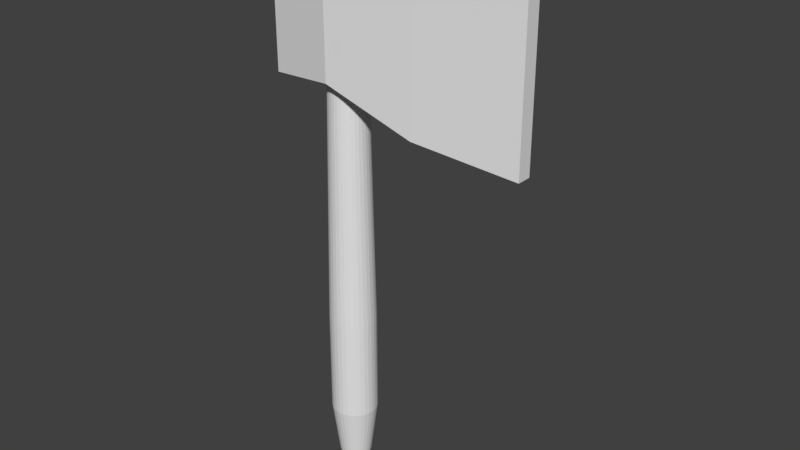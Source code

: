 # Source: axe.blend  (saved by Blender 2.77.0; exported with 4.5.12 LTS)
import bpy
from mathutils import Matrix  # noqa: F401  (used for matrix-valued properties, if any)

bpy.ops.wm.read_factory_settings(use_empty=True)
scene = bpy.context.scene
scene.name = 'Scene'

# ---- collections
col_collection_1 = bpy.data.collections.new('Collection 1'); scene.collection.children.link(col_collection_1)

# ---- world
world_world = bpy.data.worlds.new('World'); scene.world = world_world
world_world.color = (0.05088, 0.05088, 0.05088)
world_world.use_sun_shadow = False
world_world.sun_shadow_jitter_overblur = 0.0
world_world.cycles.sampling_method = 'MANUAL'

# ---- meshes
me_cube_001 = bpy.data.meshes.new('Cube.001')
me_cube_001.from_pydata([(-0.5398, -0.5609, 1.103), (-0.5398, -0.5609, 2.318), (-0.5398, 0.5609, 1.103), (-0.5398, 0.5609, 2.318), (1.46, -0.2487, 0.7107), (1.46, -0.2487, 2.711), (1.46, 0.2487, 0.7107), (1.46, 0.2487, 2.711), (0.6776, 0.6858, 0.8441), (0.01096, 1.0, 1.189), (0.01096, 1.0, 2.232), (0.6776, 0.6858, 2.577), (0.01096, -1.0, 1.189), (0.6776, -0.6858, 0.8441), (0.6776, -0.6858, 2.577), (0.01096, -1.0, 2.232)], [], [(0, 1, 3, 2), (8, 11, 7, 6), (6, 7, 5, 4), (12, 15, 1, 0), (8, 6, 4, 13), (10, 3, 1, 15), (7, 11, 14, 5), (11, 10, 15, 14), (2, 9, 12, 0), (9, 8, 13, 12), (4, 5, 14, 13), (13, 14, 15, 12), (2, 3, 10, 9), (9, 10, 11, 8)])
me_cube_001.polygons.foreach_set('use_smooth', [1, 0, 0, 0, 0, 0, 0, 0, 0, 0, 0, 0, 0, 0])
me_cube_001.use_remesh_preserve_volume = False
me_cube_001.use_remesh_preserve_attributes = False
me_cube_001.use_mirror_vertex_groups = False
me_cube_001.update()
me_cylinder = bpy.data.meshes.new('Cylinder')
me_cylinder.from_pydata([(0.0, 1.0, -1.0), (0.0, 1.0, 1.0), (0.1951, 0.9808, -1.0), (0.1951, 0.9808, 1.0), (0.3827, 0.9239, -1.0), (0.3827, 0.9239, 1.0), (0.5556, 0.8315, -1.0), (0.5556, 0.8315, 1.0), (0.7071, 0.7071, -1.0), (0.7071, 0.7071, 1.0), (0.8315, 0.5556, -1.0), (0.8315, 0.5556, 1.0), (0.9239, 0.3827, -1.0), (0.9239, 0.3827, 1.0), (0.9808, 0.1951, -1.0), (0.9808, 0.1951, 1.0), (1.0, 7.55e-08, -1.0), (1.0, 7.55e-08, 1.0), (0.9808, -0.1951, -1.0), (0.9808, -0.1951, 1.0), (0.9239, -0.3827, -1.0), (0.9239, -0.3827, 1.0), (0.8315, -0.5556, -1.0), (0.8315, -0.5556, 1.0), (0.7071, -0.7071, -1.0), (0.7071, -0.7071, 1.0), (0.5556, -0.8315, -1.0), (0.5556, -0.8315, 1.0), (0.3827, -0.9239, -1.0), (0.3827, -0.9239, 1.0), (0.1951, -0.9808, -1.0), (0.1951, -0.9808, 1.0), (-3.258e-07, -1.0, -1.0), (-3.258e-07, -1.0, 1.0), (-0.1951, -0.9808, -1.0), (-0.1951, -0.9808, 1.0), (-0.3827, -0.9239, -1.0), (-0.3827, -0.9239, 1.0), (-0.5556, -0.8315, -1.0), (-0.5556, -0.8315, 1.0), (-0.7071, -0.7071, -1.0), (-0.7071, -0.7071, 1.0), (-0.8315, -0.5556, -1.0), (-0.8315, -0.5556, 1.0), (-0.9239, -0.3827, -1.0), (-0.9239, -0.3827, 1.0), (-0.9808, -0.1951, -1.0), (-0.9808, -0.1951, 1.0), (-1.0, 9.656e-07, -1.0), (-1.0, 9.656e-07, 1.0), (-0.9808, 0.1951, -1.0), (-0.9808, 0.1951, 1.0), (-0.9239, 0.3827, -1.0), (-0.9239, 0.3827, 1.0), (-0.8315, 0.5556, -1.0), (-0.8315, 0.5556, 1.0), (-0.7071, 0.7071, -1.0), (-0.7071, 0.7071, 1.0), (-0.5556, 0.8315, -1.0), (-0.5556, 0.8315, 1.0), (-0.3827, 0.9239, -1.0), (-0.3827, 0.9239, 1.0), (-0.1951, 0.9808, -1.0), (-0.1951, 0.9808, 1.0), (-2.313e-08, 1.432, -0.7989), (-2.313e-08, 1.432, -0.4182), (0.2794, 1.404, -0.4182), (0.2794, 1.404, -0.7989), (0.548, 1.323, -0.4182), (0.548, 1.323, -0.7989), (0.7955, 1.191, -0.4182), (0.7955, 1.191, -0.7989), (1.013, 1.013, -0.4182), (1.013, 1.013, -0.7989), (1.191, 0.7955, -0.4182), (1.191, 0.7955, -0.7989), (1.323, 0.548, -0.4182), (1.323, 0.548, -0.7989), (1.404, 0.2794, -0.4182), (1.404, 0.2794, -0.7989), (1.432, -2.947e-08, -0.4182), (1.432, -2.947e-08, -0.7989), (1.404, -0.2794, -0.4182), (1.404, -0.2794, -0.7989), (1.323, -0.548, -0.4182), (1.323, -0.548, -0.7989), (1.191, -0.7955, -0.4182), (1.191, -0.7955, -0.7989), (1.013, -1.013, -0.4182), (1.013, -1.013, -0.7989), (0.7955, -1.191, -0.4182), (0.7955, -1.191, -0.7989), (0.548, -1.323, -0.4182), (0.548, -1.323, -0.7989), (0.2794, -1.404, -0.4182), (0.2794, -1.404, -0.7989), (-4.897e-07, -1.432, -0.4182), (-4.897e-07, -1.432, -0.7989), (-0.2794, -1.404, -0.4182), (-0.2794, -1.404, -0.7989), (-0.548, -1.323, -0.4182), (-0.548, -1.323, -0.7989), (-0.7955, -1.191, -0.4182), (-0.7955, -1.191, -0.7989), (-1.013, -1.013, -0.4182), (-1.013, -1.013, -0.7989), (-1.191, -0.7955, -0.4182), (-1.191, -0.7955, -0.7989), (-1.323, -0.548, -0.4182), (-1.323, -0.548, -0.7989), (-1.404, -0.2794, -0.4182), (-1.404, -0.2794, -0.7989), (-1.432, 1.245e-06, -0.4182), (-1.432, 1.245e-06, -0.7989), (-1.404, 0.2794, -0.4182), (-1.404, 0.2794, -0.7989), (-1.323, 0.548, -0.4182), (-1.323, 0.548, -0.7989), (-1.191, 0.7955, -0.4182), (-1.191, 0.7955, -0.7989), (-1.013, 1.013, -0.4182), (-1.013, 1.013, -0.7989), (-0.7955, 1.191, -0.4182), (-0.7955, 1.191, -0.7989), (-0.548, 1.323, -0.4182), (-0.548, 1.323, -0.7989), (-0.2794, 1.404, -0.4182), (-0.2794, 1.404, -0.7989)], [], [(65, 1, 3, 66), (66, 3, 5, 68), (68, 5, 7, 70), (70, 7, 9, 72), (72, 9, 11, 74), (74, 11, 13, 76), (76, 13, 15, 78), (78, 15, 17, 80), (80, 17, 19, 82), (82, 19, 21, 84), (84, 21, 23, 86), (86, 23, 25, 88), (88, 25, 27, 90), (90, 27, 29, 92), (92, 29, 31, 94), (94, 31, 33, 96), (96, 33, 35, 98), (98, 35, 37, 100), (100, 37, 39, 102), (102, 39, 41, 104), (104, 41, 43, 106), (106, 43, 45, 108), (108, 45, 47, 110), (110, 47, 49, 112), (112, 49, 51, 114), (114, 51, 53, 116), (116, 53, 55, 118), (118, 55, 57, 120), (120, 57, 59, 122), (122, 59, 61, 124), (3, 1, 63, 61, 59, 57, 55, 53, 51, 49, 47, 45, 43, 41, 39, 37, 35, 33, 31, 29, 27, 25, 23, 21, 19, 17, 15, 13, 11, 9, 7, 5), (124, 61, 63, 126), (126, 63, 1, 65), (0, 2, 4, 6, 8, 10, 12, 14, 16, 18, 20, 22, 24, 26, 28, 30, 32, 34, 36, 38, 40, 42, 44, 46, 48, 50, 52, 54, 56, 58, 60, 62), (62, 127, 64, 0), (127, 126, 65, 64), (60, 125, 127, 62), (125, 124, 126, 127), (58, 123, 125, 60), (123, 122, 124, 125), (56, 121, 123, 58), (121, 120, 122, 123), (54, 119, 121, 56), (119, 118, 120, 121), (52, 117, 119, 54), (117, 116, 118, 119), (50, 115, 117, 52), (115, 114, 116, 117), (48, 113, 115, 50), (113, 112, 114, 115), (46, 111, 113, 48), (111, 110, 112, 113), (44, 109, 111, 46), (109, 108, 110, 111), (42, 107, 109, 44), (107, 106, 108, 109), (40, 105, 107, 42), (105, 104, 106, 107), (38, 103, 105, 40), (103, 102, 104, 105), (36, 101, 103, 38), (101, 100, 102, 103), (34, 99, 101, 36), (99, 98, 100, 101), (32, 97, 99, 34), (97, 96, 98, 99), (30, 95, 97, 32), (95, 94, 96, 97), (28, 93, 95, 30), (93, 92, 94, 95), (26, 91, 93, 28), (91, 90, 92, 93), (24, 89, 91, 26), (89, 88, 90, 91), (22, 87, 89, 24), (87, 86, 88, 89), (20, 85, 87, 22), (85, 84, 86, 87), (18, 83, 85, 20), (83, 82, 84, 85), (16, 81, 83, 18), (81, 80, 82, 83), (14, 79, 81, 16), (79, 78, 80, 81), (12, 77, 79, 14), (77, 76, 78, 79), (10, 75, 77, 12), (75, 74, 76, 77), (8, 73, 75, 10), (73, 72, 74, 75), (6, 71, 73, 8), (71, 70, 72, 73), (4, 69, 71, 6), (69, 68, 70, 71), (2, 67, 69, 4), (67, 66, 68, 69), (0, 64, 67, 2), (64, 65, 66, 67)])
me_cylinder.use_remesh_preserve_volume = False
me_cylinder.use_remesh_preserve_attributes = False
me_cylinder.use_mirror_vertex_groups = False
me_cylinder.update()

# ---- objects
ob_cube = bpy.data.objects.new('Cube', me_cube_001)
ob_cylinder = bpy.data.objects.new('Cylinder', me_cylinder)

# ---- transforms, parenting, visibility, modifiers, constraints
ob_cube.location = (-0.006152, -4.381e-08, 0.3529)
ob_cube.scale = (0.1501, -0.0349, 0.1136)
ob_cube.lineart.crease_threshold = 0.0
ob_cylinder.location = (-0.006152, -4.381e-08, 0.3326)
ob_cylinder.scale = (0.01893, 0.01893, 0.3171)
ob_cylinder.lineart.crease_threshold = 0.0

# ---- collection membership
col_collection_1.objects.link(ob_cube)
col_collection_1.objects.link(ob_cylinder)

# ---- scene / render settings (as saved in the file)
scene.frame_start = 1; scene.frame_end = 250; scene.frame_set(1)
scene.render.engine = 'BLENDER_EEVEE_NEXT'
scene.render.resolution_percentage = 50
scene.render.dither_intensity = 0.0
scene.cycles.use_denoising = False
scene.cycles.samples = 128
scene.cycles.sampling_pattern = 'TABULATED_SOBOL'
scene.cycles.light_sampling_threshold = 0.0
scene.cycles.use_adaptive_sampling = False
scene.cycles.use_light_tree = False
scene.cycles.blur_glossy = 0.0
scene.cycles.sample_clamp_indirect = 0.0
scene.view_settings.view_transform = 'Standard'
bpy.context.view_layer.update()

# ---- added for rendering (the .blend has no active camera and no usable light): camera, sun
cam_auto = bpy.data.cameras.new('AutoCamera')
cam_auto.lens = 50.0
cam_auto.sensor_width = 36.0
cam_auto.clip_end = 1000.0
ob_auto_camera = bpy.data.objects.new('AutoCamera', cam_auto)
scene.collection.objects.link(ob_auto_camera)
ob_auto_camera.location = (0.724624, -0.79402, 0.867554)
ob_auto_camera.rotation_euler = (1.09748, -7.21219e-08, 0.694738)
scene.camera = ob_auto_camera
light_auto_sun = bpy.data.lights.new('AutoSun', 'SUN')
light_auto_sun.energy = 3.0
light_auto_sun.angle = 0.0523599
ob_auto_sun = bpy.data.objects.new('AutoSun', light_auto_sun)
scene.collection.objects.link(ob_auto_sun)
ob_auto_sun.rotation_euler = (0.872665, 0.174533, 0.523599)
bpy.context.view_layer.update()
